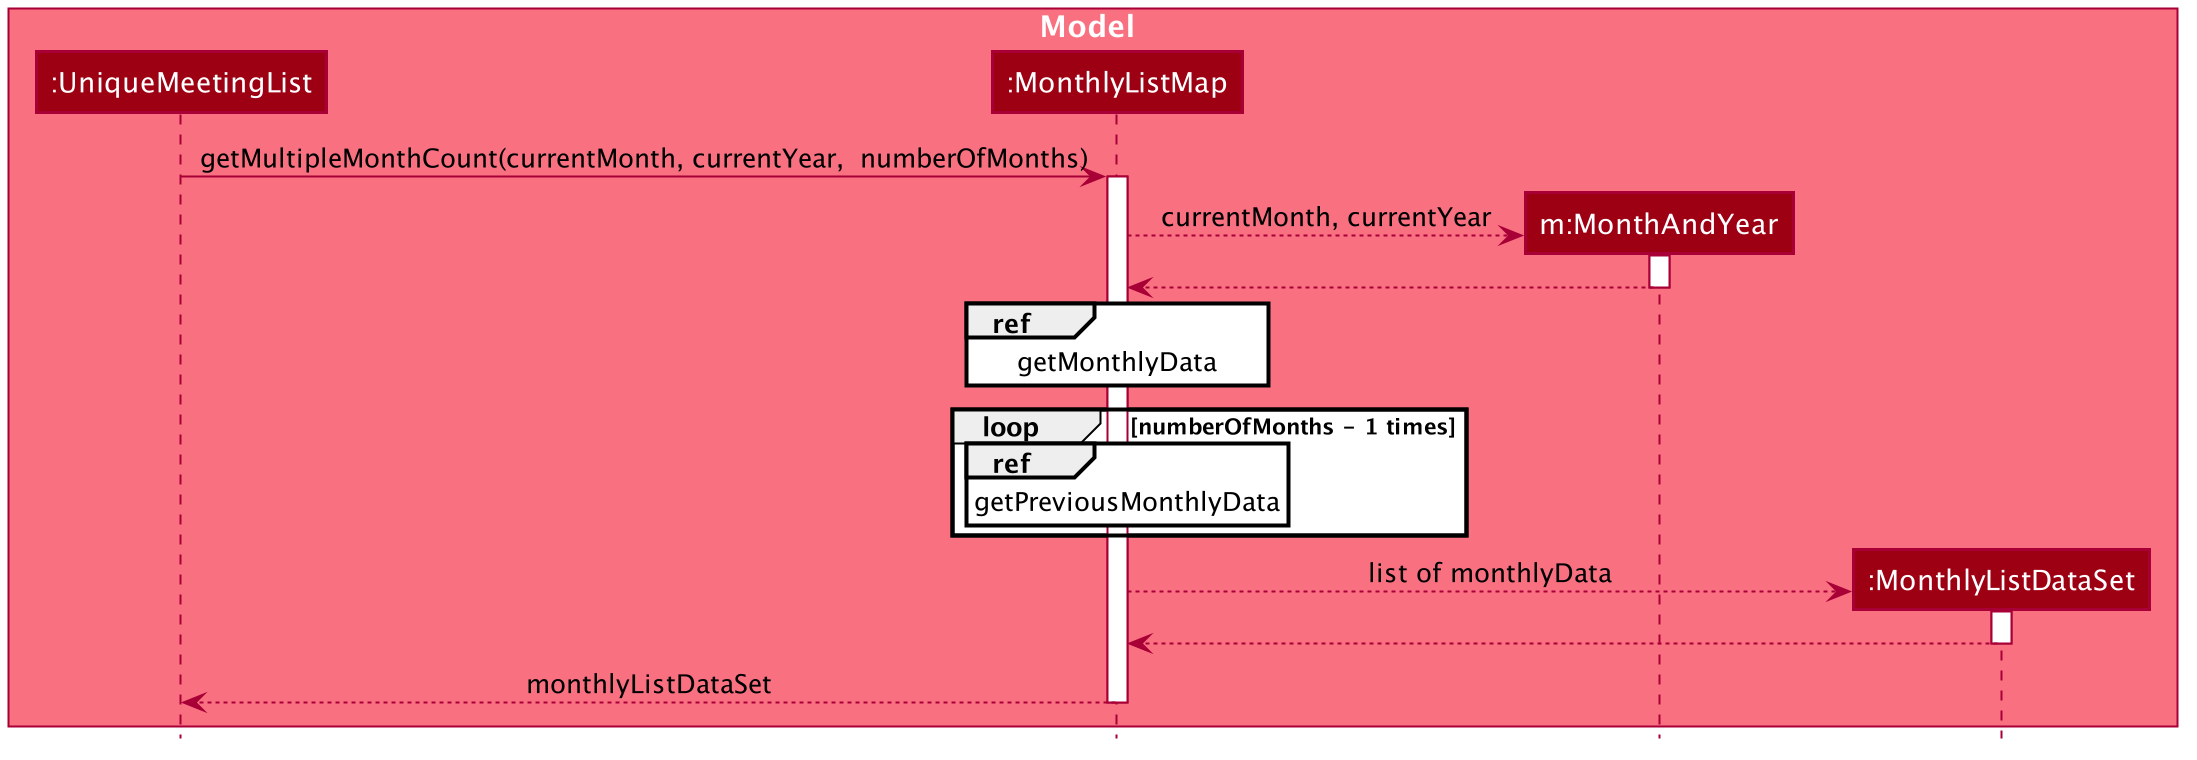

The diagram above was rendered by PlantUML. Its source (embedded in the PNG):
@startuml








skinparam BackgroundColor #FFFFFFF

skinparam Shadowing false

skinparam Class {
    FontColor #FFFFFF
    BorderThickness 1
    BorderColor #FFFFFF
    StereotypeFontColor #FFFFFF
    FontName Arial
}

skinparam Actor {
    BorderColor #000000
    Color #000000
    FontName Arial
}

skinparam Sequence {
    MessageAlign center
    BoxFontSize 15
    BoxPadding 0
    BoxFontColor #FFFFFF
    FontName Arial
}

skinparam Participant {
    FontColor #FFFFFFF
    Padding 20
}


skinparam ClassAttributeFontColor white
skinparam MinClassWidth 50
skinparam ParticipantPadding 10
skinparam Shadowing false
skinparam DefaultTextAlignment center
skinparam packageStyle Rectangle

hide footbox
hide members
hide circle

box Model #F97181
participant ":UniqueMeetingList" as UniqueMeetingList #9D0012
participant ":MonthlyListMap" as MonthlyListMap #9D0012
participant "m:MonthAndYear" as MonthAndYear #9D0012
participant ":MonthlyListDataSet" as MonthlyListDataSet #9D0012

end box

box



UniqueMeetingList -> MonthlyListMap : getMultipleMonthCount(currentMonth, currentYear,  numberOfMonths)
activate MonthlyListMap


create MonthAndYear
MonthlyListMap --> MonthAndYear : currentMonth, currentYear
activate MonthAndYear
MonthAndYear --> MonthlyListMap
deactivate MonthAndYear

ref over MonthlyListMap: getMonthlyData




loop numberOfMonths - 1 times
    ref over MonthlyListMap: getPreviousMonthlyData
end

create MonthlyListDataSet
MonthlyListMap --> MonthlyListDataSet : list of monthlyData
activate MonthlyListDataSet
MonthlyListDataSet --> MonthlyListMap
deactivate MonthlyListDataSet

MonthlyListMap --> UniqueMeetingList : monthlyListDataSet
deactivate MonthlyListMap

@enduml